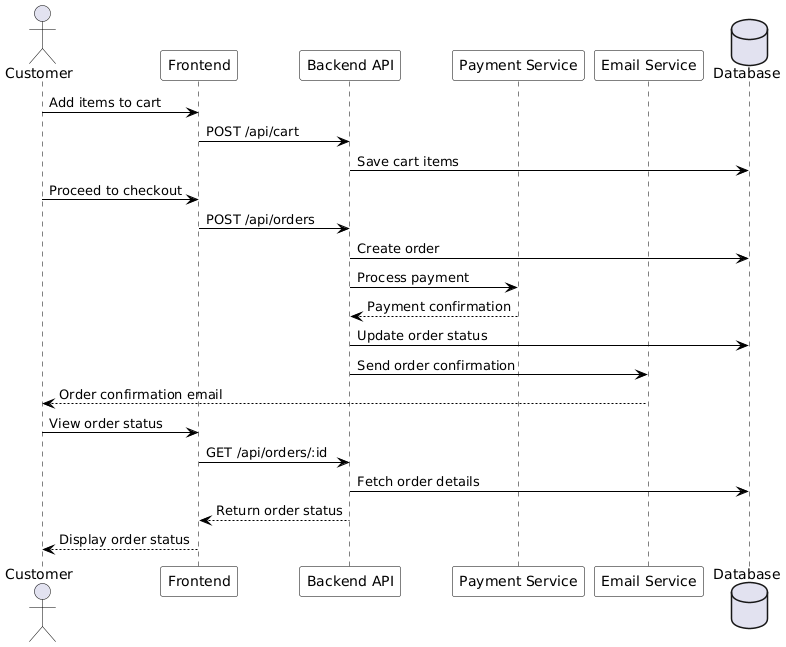

The diagram above was rendered by PlantUML. Its source (embedded in the PNG):
@startuml
skinparam sequence {
    ArrowColor Black
    ActorBorderColor Black
    LifeLineBorderColor Black
    ParticipantBorderColor Black
    ParticipantBackgroundColor White
}

actor Customer
participant "Frontend" as Frontend
participant "Backend API" as API
participant "Payment Service" as Payment
participant "Email Service" as Email
database "Database" as DB

Customer -> Frontend: Add items to cart
Frontend -> API: POST /api/cart
API -> DB: Save cart items

Customer -> Frontend: Proceed to checkout
Frontend -> API: POST /api/orders
API -> DB: Create order
API -> Payment: Process payment
Payment --> API: Payment confirmation
API -> DB: Update order status
API -> Email: Send order confirmation
Email --> Customer: Order confirmation email

Customer -> Frontend: View order status
Frontend -> API: GET /api/orders/:id
API -> DB: Fetch order details
API --> Frontend: Return order status
Frontend --> Customer: Display order status
@enduml